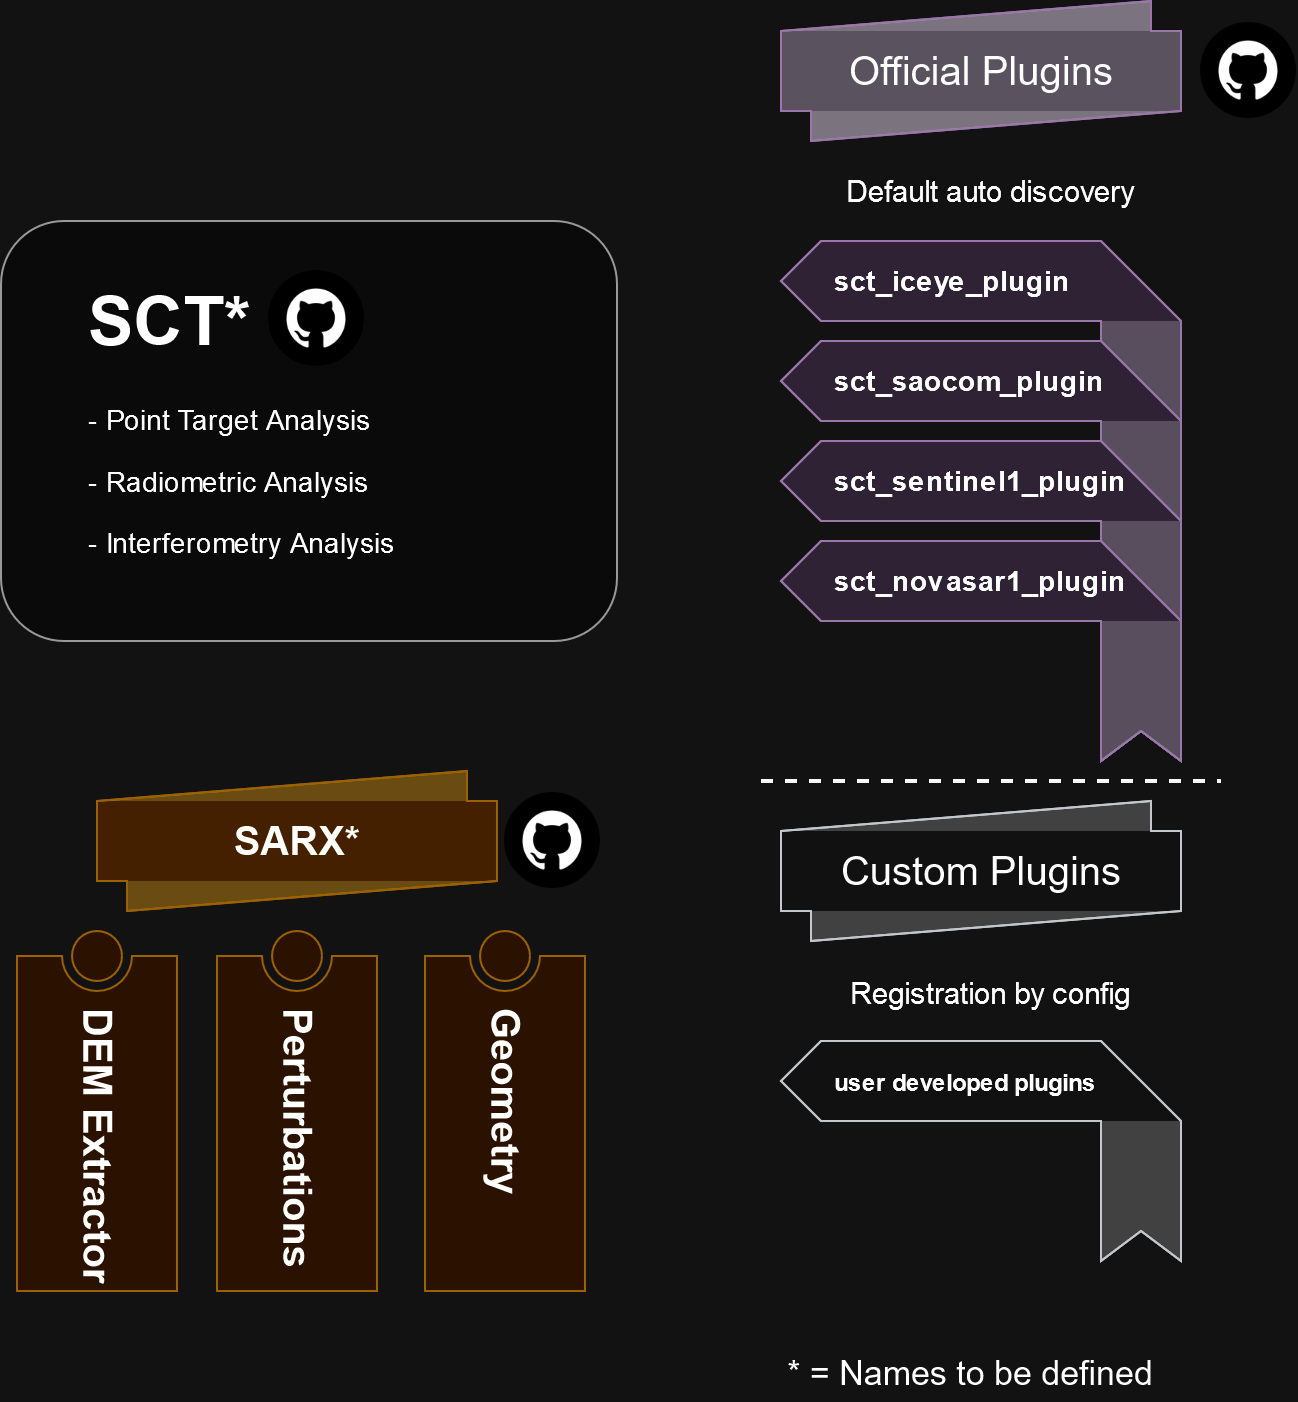

The diagram above was exported from draw.io. Its source (the exported page's mxGraphModel, read from the mxfile embedded in the PNG):
<mxGraphModel dx="1600" dy="804" grid="1" gridSize="10" guides="1" tooltips="1" connect="1" arrows="1" fold="1" page="1" pageScale="1" pageWidth="827" pageHeight="1169" math="0" shadow="0">
  <root>
    <mxCell id="0" />
    <mxCell id="1" parent="0" />
    <mxCell id="utgB9JDJm-3aSpDECmj4-6" value="&lt;font style=&quot;font-size: 20px;&quot;&gt;Official &lt;font style=&quot;font-size: 20px;&quot;&gt;Plugins&lt;/font&gt;&lt;/font&gt;" style="html=1;shape=mxgraph.infographic.ribbonRolled;dx=185;dy=15;fillColor=#B0A7B5;strokeColor=#9673a6;align=center;verticalAlign=middle;fontSize=14;fontStyle=0;" vertex="1" parent="1">
      <mxGeometry x="550" y="70" width="200" height="70" as="geometry" />
    </mxCell>
    <mxCell id="utgB9JDJm-3aSpDECmj4-9" value="Geometry" style="verticalLabelPosition=middle;verticalAlign=top;html=1;shape=mxgraph.infographic.numberedEntryVert;dy=25;fillColor=#ffe6cc;strokeColor=#d79b00;fontSize=20;align=center;labelPosition=center;spacingTop=32;fontStyle=1;whiteSpace=wrap;textDirection=vertical-rl;" vertex="1" parent="1">
      <mxGeometry x="372" y="535" width="80" height="180" as="geometry" />
    </mxCell>
    <mxCell id="utgB9JDJm-3aSpDECmj4-10" value="Perturbations" style="verticalLabelPosition=middle;verticalAlign=top;html=1;shape=mxgraph.infographic.numberedEntryVert;dy=25;fillColor=#ffe6cc;strokeColor=#d79b00;fontSize=20;align=center;labelPosition=center;spacingTop=32;fontStyle=1;whiteSpace=wrap;textDirection=vertical-rl;" vertex="1" parent="1">
      <mxGeometry x="268" y="535" width="80" height="180" as="geometry" />
    </mxCell>
    <mxCell id="utgB9JDJm-3aSpDECmj4-11" value="DEM Extractor" style="verticalLabelPosition=middle;verticalAlign=top;html=1;shape=mxgraph.infographic.numberedEntryVert;dy=25;fillColor=#ffe6cc;strokeColor=#d79b00;fontSize=20;align=center;labelPosition=center;spacingTop=32;fontStyle=1;whiteSpace=wrap;textDirection=vertical-rl;" vertex="1" parent="1">
      <mxGeometry x="168" y="535" width="80" height="180" as="geometry" />
    </mxCell>
    <mxCell id="utgB9JDJm-3aSpDECmj4-12" value="&lt;font style=&quot;font-size: 20px;&quot;&gt;SARX*&lt;/font&gt;" style="html=1;shape=mxgraph.infographic.ribbonRolled;dx=185;dy=15;fillColor=#FFDA91;strokeColor=#d79b00;align=center;verticalAlign=middle;fontSize=14;fontStyle=1;" vertex="1" parent="1">
      <mxGeometry x="208" y="455" width="200" height="70" as="geometry" />
    </mxCell>
    <mxCell id="utgB9JDJm-3aSpDECmj4-15" value="" style="group;glass=0;" vertex="1" connectable="0" parent="1">
      <mxGeometry x="160" y="180" width="308" height="210" as="geometry" />
    </mxCell>
    <mxCell id="utgB9JDJm-3aSpDECmj4-14" value="" style="rounded=1;whiteSpace=wrap;html=1;fillColor=#f5f5f5;strokeColor=#666666;fontColor=#333333;" vertex="1" parent="utgB9JDJm-3aSpDECmj4-15">
      <mxGeometry width="308" height="210" as="geometry" />
    </mxCell>
    <mxCell id="utgB9JDJm-3aSpDECmj4-13" value="&lt;h1 style=&quot;margin-top: 0px; font-size: 31px;&quot;&gt;&lt;font style=&quot;font-size: 34px;&quot;&gt;SCT*&lt;/font&gt;&lt;/h1&gt;&lt;p style=&quot;font-size: 14px;&quot;&gt;&lt;font style=&quot;font-size: 14px;&quot;&gt;- Point Target Analysis&lt;/font&gt;&lt;/p&gt;&lt;p style=&quot;font-size: 14px;&quot;&gt;&lt;font style=&quot;font-size: 14px;&quot;&gt;- Radiometric Analysis&lt;/font&gt;&lt;/p&gt;&lt;p style=&quot;font-size: 14px;&quot;&gt;&lt;font style=&quot;font-size: 14px;&quot;&gt;- Interferometry Analysis&lt;/font&gt;&lt;br&gt;&lt;/p&gt;" style="text;html=1;whiteSpace=wrap;overflow=hidden;rounded=0;" vertex="1" parent="utgB9JDJm-3aSpDECmj4-15">
      <mxGeometry x="41.91" y="22.810000000000002" width="224.19" height="174.38" as="geometry" />
    </mxCell>
    <mxCell id="utgB9JDJm-3aSpDECmj4-22" value="" style="shape=image;html=1;verticalAlign=top;verticalLabelPosition=bottom;labelBackgroundColor=#ffffff;imageAspect=0;aspect=fixed;image=https://cdn4.iconfinder.com/data/icons/miu-black-social-2/60/github-128.png" vertex="1" parent="utgB9JDJm-3aSpDECmj4-15">
      <mxGeometry x="134" y="24.810000000000002" width="48" height="48" as="geometry" />
    </mxCell>
    <mxCell id="utgB9JDJm-3aSpDECmj4-17" value="Default auto discovery" style="text;html=1;align=center;verticalAlign=middle;whiteSpace=wrap;rounded=0;fontSize=15;" vertex="1" parent="1">
      <mxGeometry x="580" y="150" width="150" height="30" as="geometry" />
    </mxCell>
    <mxCell id="utgB9JDJm-3aSpDECmj4-19" value="" style="endArrow=none;dashed=1;html=1;rounded=0;strokeWidth=2;" edge="1" parent="1">
      <mxGeometry width="50" height="50" relative="1" as="geometry">
        <mxPoint x="540" y="460" as="sourcePoint" />
        <mxPoint x="770" y="460" as="targetPoint" />
      </mxGeometry>
    </mxCell>
    <mxCell id="utgB9JDJm-3aSpDECmj4-18" value="&lt;font style=&quot;font-size: 12px;&quot;&gt;user developed plugins&lt;/font&gt;" style="html=1;shape=mxgraph.infographic.bannerHalfFold;dx=40;dx2=20;notch=15;fillColor=#eeeeee;strokeColor=#36393d;align=left;verticalAlign=top;fontSize=14;fontStyle=1;spacingLeft=25;spacingTop=5;" vertex="1" parent="1">
      <mxGeometry x="550" y="590" width="200" height="110" as="geometry" />
    </mxCell>
    <mxCell id="utgB9JDJm-3aSpDECmj4-21" value="&lt;font style=&quot;font-size: 17px;&quot;&gt;* = Names to be defined&lt;/font&gt;" style="text;html=1;align=center;verticalAlign=middle;whiteSpace=wrap;rounded=0;fontSize=20;" vertex="1" parent="1">
      <mxGeometry x="505" y="740" width="280" height="30" as="geometry" />
    </mxCell>
    <mxCell id="utgB9JDJm-3aSpDECmj4-23" value="" style="shape=image;html=1;verticalAlign=top;verticalLabelPosition=bottom;labelBackgroundColor=#ffffff;imageAspect=0;aspect=fixed;image=https://cdn4.iconfinder.com/data/icons/miu-black-social-2/60/github-128.png" vertex="1" parent="1">
      <mxGeometry x="412" y="466" width="48" height="48" as="geometry" />
    </mxCell>
    <mxCell id="utgB9JDJm-3aSpDECmj4-24" value="" style="shape=image;html=1;verticalAlign=top;verticalLabelPosition=bottom;labelBackgroundColor=#ffffff;imageAspect=0;aspect=fixed;image=https://cdn4.iconfinder.com/data/icons/miu-black-social-2/60/github-128.png" vertex="1" parent="1">
      <mxGeometry x="760" y="81" width="48" height="48" as="geometry" />
    </mxCell>
    <mxCell id="utgB9JDJm-3aSpDECmj4-20" value="Registration by config" style="text;html=1;align=center;verticalAlign=middle;whiteSpace=wrap;rounded=0;fontSize=15;" vertex="1" parent="1">
      <mxGeometry x="580" y="550.5" width="150" height="30" as="geometry" />
    </mxCell>
    <mxCell id="utgB9JDJm-3aSpDECmj4-25" value="" style="group" vertex="1" connectable="0" parent="1">
      <mxGeometry x="550" y="190" width="200" height="260" as="geometry" />
    </mxCell>
    <mxCell id="utgB9JDJm-3aSpDECmj4-1" value="&lt;div&gt;sct_iceye_plugin&lt;/div&gt;" style="html=1;shape=mxgraph.infographic.bannerHalfFold;dx=40;dx2=20;notch=15;fillColor=#e1d5e7;strokeColor=#9673a6;align=left;verticalAlign=top;fontSize=14;fontStyle=1;spacingLeft=25;spacingTop=5;" vertex="1" parent="utgB9JDJm-3aSpDECmj4-25">
      <mxGeometry width="200" height="200" as="geometry" />
    </mxCell>
    <mxCell id="utgB9JDJm-3aSpDECmj4-2" value="&lt;div&gt;sct_saocom_plugin&lt;/div&gt;" style="html=1;shape=mxgraph.infographic.bannerHalfFold;dx=40;dx2=20;notch=15;fillColor=#e1d5e7;strokeColor=#9673a6;align=left;verticalAlign=top;fontSize=14;fontStyle=1;spacingLeft=25;spacingTop=5;" vertex="1" parent="utgB9JDJm-3aSpDECmj4-25">
      <mxGeometry y="50" width="200" height="210" as="geometry" />
    </mxCell>
    <mxCell id="utgB9JDJm-3aSpDECmj4-3" value="&lt;div&gt;sct_sentinel1_plugin&lt;/div&gt;" style="html=1;shape=mxgraph.infographic.bannerHalfFold;dx=40;dx2=20;notch=15;fillColor=#e1d5e7;strokeColor=#9673a6;align=left;verticalAlign=top;fontSize=14;fontStyle=1;spacingLeft=25;spacingTop=5;" vertex="1" parent="utgB9JDJm-3aSpDECmj4-25">
      <mxGeometry y="100" width="200" height="140" as="geometry" />
    </mxCell>
    <mxCell id="utgB9JDJm-3aSpDECmj4-4" value="&lt;div&gt;sct_novasar1_plugin&lt;/div&gt;" style="html=1;shape=mxgraph.infographic.bannerHalfFold;dx=40;dx2=20;notch=15;fillColor=#e1d5e7;strokeColor=#9673a6;align=left;verticalAlign=top;fontSize=14;fontStyle=1;spacingLeft=25;spacingTop=5;" vertex="1" parent="utgB9JDJm-3aSpDECmj4-25">
      <mxGeometry y="150" width="200" height="110" as="geometry" />
    </mxCell>
    <mxCell id="utgB9JDJm-3aSpDECmj4-26" value="&lt;font style=&quot;font-size: 20px;&quot;&gt;Custom &lt;font style=&quot;font-size: 20px;&quot;&gt;Plugins&lt;/font&gt;&lt;/font&gt;" style="html=1;shape=mxgraph.infographic.ribbonRolled;dx=185;dy=15;fillColor=#eeeeee;strokeColor=#36393d;align=center;verticalAlign=middle;fontSize=14;fontStyle=0;" vertex="1" parent="1">
      <mxGeometry x="550" y="470" width="200" height="70" as="geometry" />
    </mxCell>
  </root>
</mxGraphModel>